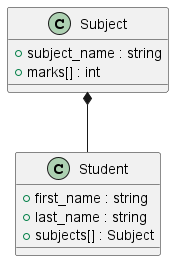

The diagram above was rendered by PlantUML. Its source (embedded in the PNG):
@startuml
'https://plantuml.com/class-diagram

class Subject {
+ subject_name : string
+ marks[] : int
}

Subject *-- Student
class Student {
+ first_name : string
+ last_name : string
+ subjects[] : Subject
}

@enduml